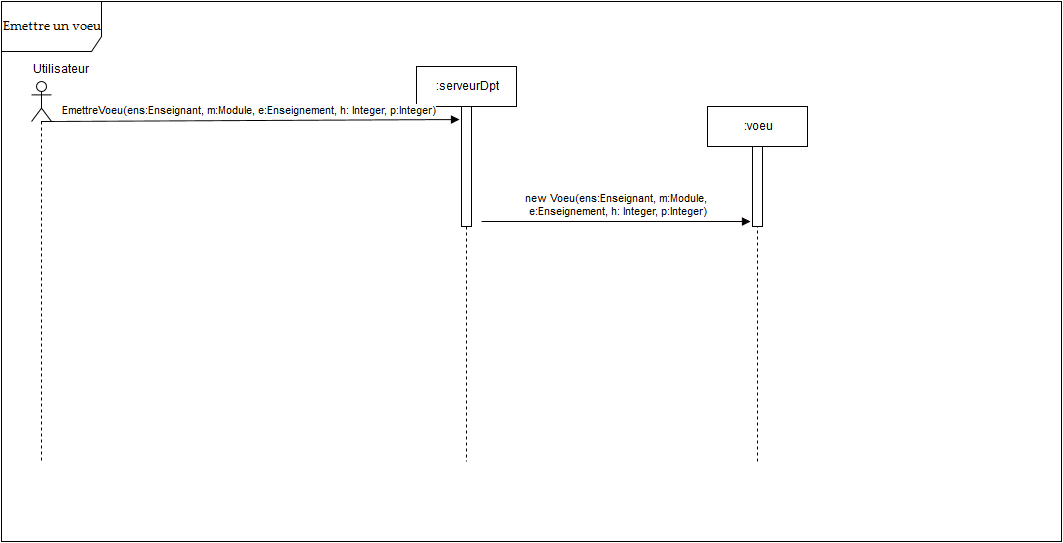

The diagram above was exported from draw.io. Its source (the exported page's mxGraphModel, read from the mxfile embedded in the PNG):
<mxGraphModel dx="1190" dy="734" grid="1" gridSize="10" guides="1" tooltips="1" connect="1" arrows="1" fold="1" page="1" pageScale="1" pageWidth="826" pageHeight="1169" background="#ffffff" math="0" shadow="0">
  <root>
    <mxCell id="0" />
    <mxCell id="1" parent="0" />
    <mxCell id="39" value="Analyser les demandes&lt;br&gt;" style="shape=umlFrame;whiteSpace=wrap;html=1;strokeColor=#000000;fillColor=#FFFFFF;gradientColor=#ffffff;width=100;height=50;" parent="1" vertex="1">
      <mxGeometry x="60" y="20" width="1060" height="540" as="geometry" />
    </mxCell>
    <mxCell id="70f201c1e4b3a49-51" value="" style="shape=umlLifeline;participant=umlActor;perimeter=lifelinePerimeter;whiteSpace=wrap;html=1;container=1;collapsible=0;recursiveResize=0;verticalAlign=top;spacingTop=36;labelBackgroundColor=#ffffff;outlineConnect=0;strokeColor=#000000;fillColor=#FFFFFF;gradientColor=#ffffff;" vertex="1" parent="1">
      <mxGeometry x="90" y="100" width="20" height="380" as="geometry" />
    </mxCell>
    <mxCell id="70f201c1e4b3a49-52" value="Utilisateur" style="text;html=1;resizable=0;points=[];autosize=1;align=left;verticalAlign=top;spacingTop=-4;" vertex="1" parent="1">
      <mxGeometry x="90" y="80" width="70" height="20" as="geometry" />
    </mxCell>
    <mxCell id="70f201c1e4b3a49-53" value=":serveurDpt" style="shape=umlLifeline;perimeter=lifelinePerimeter;whiteSpace=wrap;html=1;container=1;collapsible=0;recursiveResize=0;outlineConnect=0;strokeColor=#000000;fillColor=#FFFFFF;gradientColor=#ffffff;" vertex="1" parent="1">
      <mxGeometry x="475" y="85" width="100" height="395" as="geometry" />
    </mxCell>
    <mxCell id="70f201c1e4b3a49-78" style="edgeStyle=orthogonalEdgeStyle;rounded=0;html=1;endArrow=none;endFill=0;jettySize=auto;orthogonalLoop=1;strokeColor=#050000;" edge="1" parent="70f201c1e4b3a49-53" source="70f201c1e4b3a49-54" target="70f201c1e4b3a49-53">
      <mxGeometry relative="1" as="geometry">
        <Array as="points">
          <mxPoint x="50" y="280" />
          <mxPoint x="50" y="280" />
        </Array>
      </mxGeometry>
    </mxCell>
    <mxCell id="70f201c1e4b3a49-54" value="" style="html=1;points=[];perimeter=orthogonalPerimeter;strokeColor=#000000;fillColor=#FFFFFF;gradientColor=#ffffff;" vertex="1" parent="70f201c1e4b3a49-53">
      <mxGeometry x="45" y="40" width="10" height="120" as="geometry" />
    </mxCell>
    <mxCell id="70f201c1e4b3a49-55" value="EmettreVoeu(ens:Enseignant, m:Module, e:Enseignement, h: Integer, p:Integer)" style="html=1;verticalAlign=bottom;endArrow=block;strokeColor=#050000;entryX=-0.2;entryY=0.105;entryPerimeter=0;" edge="1" parent="1" source="70f201c1e4b3a49-51" target="70f201c1e4b3a49-54">
      <mxGeometry width="80" relative="1" as="geometry">
        <mxPoint x="180" y="160" as="sourcePoint" />
        <mxPoint x="260" y="160" as="targetPoint" />
      </mxGeometry>
    </mxCell>
    <mxCell id="70f201c1e4b3a49-162" value=":voeu" style="shape=umlLifeline;perimeter=lifelinePerimeter;whiteSpace=wrap;html=1;container=1;collapsible=0;recursiveResize=0;outlineConnect=0;strokeColor=#000000;fillColor=#FFFFFF;gradientColor=#ffffff;" vertex="1" parent="1">
      <mxGeometry x="766" y="125" width="100" height="355" as="geometry" />
    </mxCell>
    <mxCell id="70f201c1e4b3a49-163" style="edgeStyle=orthogonalEdgeStyle;rounded=0;html=1;endArrow=none;endFill=0;jettySize=auto;orthogonalLoop=1;strokeColor=#050000;" edge="1" parent="70f201c1e4b3a49-162" source="70f201c1e4b3a49-164" target="70f201c1e4b3a49-162">
      <mxGeometry relative="1" as="geometry">
        <Array as="points">
          <mxPoint x="50" y="280" />
          <mxPoint x="50" y="280" />
        </Array>
      </mxGeometry>
    </mxCell>
    <mxCell id="70f201c1e4b3a49-164" value="" style="html=1;points=[];perimeter=orthogonalPerimeter;strokeColor=#000000;fillColor=#FFFFFF;gradientColor=#ffffff;" vertex="1" parent="70f201c1e4b3a49-162">
      <mxGeometry x="45" y="40" width="10" height="80" as="geometry" />
    </mxCell>
    <mxCell id="70f201c1e4b3a49-165" value="new Voeu(ens:Enseignant, m:Module,&lt;br&gt;&amp;nbsp;e:Enseignement, h: Integer, p:Integer)" style="html=1;verticalAlign=bottom;endArrow=block;strokeColor=#050000;entryX=-0.2;entryY=0.105;entryPerimeter=0;" edge="1" parent="1">
      <mxGeometry x="390.5" y="240" width="80" as="geometry">
        <mxPoint x="540" y="240" as="sourcePoint" />
        <mxPoint x="809" y="240" as="targetPoint" />
      </mxGeometry>
    </mxCell>
  </root>
</mxGraphModel>